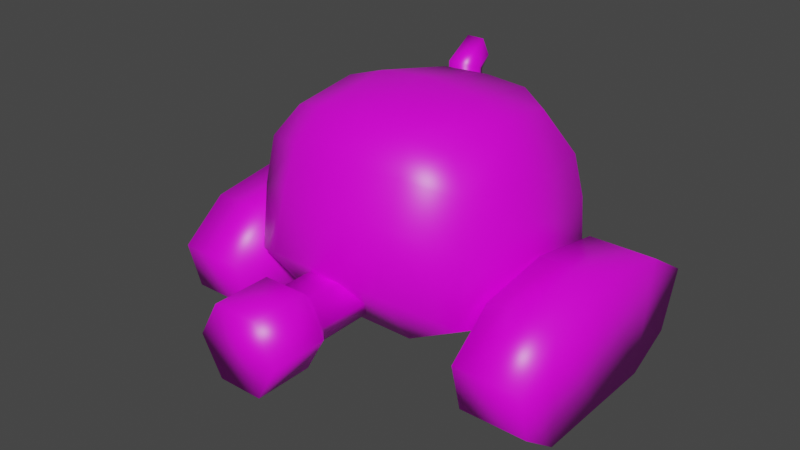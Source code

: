 # Source: mech_002.blend  (saved by Blender 3.0.42; exported with 4.5.12 LTS)
import bpy
from mathutils import Matrix  # noqa: F401  (used for matrix-valued properties, if any)

bpy.ops.wm.read_factory_settings(use_empty=True)
scene = bpy.context.scene
scene.name = 'Scene'

# ---- collections
col_collection = bpy.data.collections.new('Collection'); scene.collection.children.link(col_collection)

# ---- images (referenced by path relative to the original .blend; pixels are not part of the script)
import os
ASSET_DIR = os.environ.get("B2B_ASSET_DIR", "")  # directory of the original .blend (textures are referenced by path, not embedded)
HERE = os.path.dirname(os.path.abspath(__file__))  # packed textures are extracted next to this script under _unpacked/

def load_image(name, relpath, width, height, colorspace="sRGB"):
    """Load a texture the original file referenced (path relative to the .blend, or extracted next to this script)."""
    p = next((c for c in (os.path.join(HERE, relpath), os.path.join(ASSET_DIR, relpath)) if relpath and os.path.exists(c)), "")
    if p:
        img = bpy.data.images.load(p, check_existing=True)
        img.name = name
    else:  # same state as the original file: an image datablock whose file is absent (Cycles renders it pink)
        img = bpy.data.images.new(name, width, height)
        img.source = "FILE"
        img.filepath = "//" + (relpath or name)
    img.colorspace_settings.name = colorspace
    return img
img_mech_002_png = load_image('mech_002.png', 'mech_002.png', 1024, 1024, 'sRGB')

# ---- materials (node trees are filled in below, after node groups)
mat_material = bpy.data.materials.new('Material')
mat_material.alpha_threshold = 0.0
mat_material.use_transparent_shadow = False
mat_material.line_color = (0.0, 0.0, 0.0, 1.0)

# ---- material node trees
mat_material.use_nodes = True; mat_material.node_tree.nodes.clear()
_N = mat_material.node_tree.nodes; _L = mat_material.node_tree.links
n0 = _N.new('ShaderNodeOutputMaterial'); n0.name = 'Material Output'; n0.location = (300, 300)
n1 = _N.new('ShaderNodeBsdfPrincipled'); n1.name = 'Principled BSDF'; n1.location = (10, 300)
n1.distribution = 'GGX'
n1.subsurface_method = 'RANDOM_WALK_SKIN'
n1.inputs[2].default_value = 0.4
n1.inputs[3].default_value = 1.45
n1.inputs[27].default_value = (0.0, 0.0, 0.0, 1.0)
n1.inputs[28].default_value = 1.0
n2 = _N.new('ShaderNodeTexImage'); n2.name = 'Image Texture'; n2.location = (-316, 297)
n2.image = img_mech_002_png
_L.new(n1.outputs[0], n0.inputs[0])
_L.new(n2.outputs[0], n1.inputs[0])
n0.is_active_output = True

# ---- world
world_world = bpy.data.worlds.new('World'); scene.world = world_world
world_world.use_nodes = True; world_world.node_tree.nodes.clear()
_N = world_world.node_tree.nodes; _L = world_world.node_tree.links
n0 = _N.new('ShaderNodeOutputWorld'); n0.name = 'World Output'; n0.location = (300, 300)
n1 = _N.new('ShaderNodeBackground'); n1.name = 'Background'; n1.location = (10, 300)
n1.inputs[0].default_value = (0.05088, 0.05088, 0.05088, 1.0)
_L.new(n1.outputs[0], n0.inputs[0])
n0.is_active_output = True
world_world.color = (0.05088, 0.05088, 0.05088)
world_world.use_sun_shadow = False
world_world.sun_shadow_jitter_overblur = 0.0

# ---- meshes
me_cube_001 = bpy.data.meshes.new('Cube.001')
me_cube_001.from_pydata([(-0.4452, 1.034, 1.713), (-0.4452, 1.034, 0.5372), (-0.4451, 1.27, 0.4498), (-0.3889, 1.152, 0.495), (-0.4451, 1.27, 1.625), (-0.3889, 1.152, 1.668), (-0.5903, 1.034, 1.713), (-0.5903, 1.27, 0.4498), (-0.6465, 1.152, 0.495), (-0.5903, 1.27, 1.625), (-0.6465, 1.152, 1.668), (-0.4452, 1.27, 1.862), (-0.3889, 1.27, 1.744), (-0.5903, 1.27, 1.862), (-0.6465, 1.27, 1.744), (-0.4451, 1.034, 0.3008), (-0.3889, 1.034, 0.419), (-0.5903, 1.034, 0.5372), (-0.5903, 1.034, 0.3008), (-0.6465, 1.034, 0.419), (-0.4452, 0.4934, 0.5372), (-0.4451, 0.6955, 0.3008), (-0.3889, 0.595, 0.419), (-0.5903, 0.4934, 0.5372), (-0.5903, 0.6955, 0.3008), (-0.6465, 0.595, 0.419), (0.934, 0.6511, 0.4876), (0.8772, -0.7326, 0.7153), (0.0, 1.075, 0.4082), (1.017e-18, -1.092, 1.001), (0.9641, -4.876e-10, 0.4714), (0.0, 0.0, 1.996), (0.4348, -1.048, 0.9636), (0.5207, 1.005, 0.4214), (0.3847, 0.0, 1.961), (0.8672, 0.6814, 1.133), (0.8619, -0.6842, 1.208), (2.072e-05, 1.039, 0.9994), (2.072e-05, -0.9699, 1.395), (0.9315, -0.0009118, 1.139), (0.4348, -0.9283, 1.366), (0.4595, 0.9611, 1.04), (0.6217, 0.4963, 1.775), (0.8075, 0.6381, 1.455), (0.6568, -0.5319, 1.801), (0.821, -0.6295, 1.564), (0.0, -0.8791, 1.675), (0.0, -0.6689, 1.915), (0.0, 0.7096, 1.826), (0.0, 0.9081, 1.455), (0.8849, 0.0, 1.496), (0.6782, 0.0, 1.862), (0.4254, 0.838, 1.454), (0.3485, 0.6726, 1.819), (0.4297, -0.8068, 1.661), (0.3509, -0.6428, 1.891), (0.4462, -0.7038, 0.4745), (0.7079, -0.2972, 0.4641), (0.7645, -1.164e-10, 0.3941), (0.7079, 0.3415, 0.37), (0.3705, 0.5065, 0.3655), (0.0, 0.5065, 0.3655), (0.0, 0.0, 0.3896), (0.0, -0.7038, 0.4745), (0.4253, 0.0, 0.3896), (0.1657, -1.801, 1.015), (0.1658, -1.801, 0.4726), (0.316, -1.801, 0.7437), (0.1657, -1.375, 1.015), (0.1658, -1.375, 0.4726), (0.316, -1.375, 0.7437), (0.1253, -0.4219, 0.919), (0.1253, -1.283, 0.919), (0.1254, -1.283, 0.5684), (0.2225, -1.283, 0.7437), (0.1254, -0.4219, 0.5684), (0.2225, -0.4219, 0.7437), (1.481, -0.9366, 0.6101), (1.481, -0.8405, 0.2303), (1.481, 1.033, 0.6268), (1.481, 0.8809, 0.1845), (1.481, 0.6445, 0.8719), (1.481, 0.0, 0.9817), (1.481, -0.585, 0.8949), (1.481, -0.5344, 0.0), (1.481, -0.003219, 0.0), (1.481, 0.5306, 0.0), (0.9697, -0.9366, 0.6101), (0.9697, -0.8405, 0.2303), (0.9697, 1.033, 0.6268), (0.9697, 0.8809, 0.1845), (0.9697, 0.6445, 0.8719), (0.9697, 0.0, 0.9817), (0.9697, -0.585, 0.8949), (0.9697, -0.5344, 0.0), (0.9697, -0.003219, 0.0), (0.9697, 0.5306, 0.0), (-0.934, 0.6511, 0.4876), (-0.8772, -0.7326, 0.7153), (-0.9641, -4.876e-10, 0.4714), (-0.4348, -1.048, 0.9636), (-0.5207, 1.005, 0.4214), (-0.3847, 0.0, 1.961), (-0.8672, 0.6814, 1.133), (-0.8619, -0.6842, 1.208), (-0.9315, -0.0009118, 1.139), (-0.4348, -0.9283, 1.366), (-0.4595, 0.9611, 1.04), (-0.6217, 0.4963, 1.775), (-0.8075, 0.6381, 1.455), (-0.6568, -0.5319, 1.801), (-0.821, -0.6295, 1.564), (-0.8849, 0.0, 1.496), (-0.6782, 0.0, 1.862), (-0.4254, 0.838, 1.454), (-0.3485, 0.6726, 1.819), (-0.4297, -0.8068, 1.661), (-0.3509, -0.6428, 1.891), (-0.4462, -0.7038, 0.4745), (-0.7079, -0.2972, 0.4641), (-0.7645, -1.164e-10, 0.3941), (-0.7079, 0.3415, 0.37), (-0.3705, 0.5065, 0.3655), (-0.4253, 0.0, 0.3896), (-0.1657, -1.801, 1.015), (-0.1658, -1.801, 0.4726), (-0.316, -1.801, 0.7437), (-0.1657, -1.375, 1.015), (-0.1658, -1.375, 0.4726), (-0.316, -1.375, 0.7437), (-0.1253, -0.4219, 0.919), (-0.1253, -1.283, 0.919), (-0.1254, -1.283, 0.5684), (-0.2225, -1.283, 0.7437), (-0.1254, -0.4219, 0.5684), (-0.2225, -0.4219, 0.7437), (-1.481, -0.9366, 0.6101), (-1.481, -0.8405, 0.2303), (-1.481, 1.033, 0.6268), (-1.481, 0.8809, 0.1845), (-1.481, 0.6445, 0.8719), (-1.481, 0.0, 0.9817), (-1.481, -0.585, 0.8949), (-1.481, -0.5344, 0.0), (-1.481, -0.003219, 0.0), (-1.481, 0.5306, 0.0), (-0.9697, -0.9366, 0.6101), (-0.9697, -0.8405, 0.2303), (-0.9697, 1.033, 0.6268), (-0.9697, 0.8809, 0.1845), (-0.9697, 0.6445, 0.8719), (-0.9697, 0.0, 0.9817), (-0.9697, -0.585, 0.8949), (-0.9697, -0.5344, 0.0), (-0.9697, -0.003219, 0.0), (-0.9697, 0.5306, 0.0)], [], [(4, 2, 7, 9), (2, 4, 5, 3), (17, 1, 0, 6), (3, 5, 0, 1), (7, 8, 10, 9), (8, 17, 6, 10), (10, 14, 9), (4, 12, 5), (0, 11, 13, 6), (5, 12, 11, 0), (6, 13, 14, 10), (3, 16, 15, 2), (7, 18, 19, 8), (2, 15, 18, 7), (1, 16, 3), (8, 19, 17), (17, 23, 20, 1), (19, 25, 23, 17), (1, 20, 22, 16), (18, 24, 25, 19), (15, 21, 24, 18), (16, 22, 21, 15), (20, 23, 25, 24, 21, 22), (12, 4, 9, 14, 13, 11), (26, 30, 58, 59), (34, 31, 47, 55), (51, 34, 55, 44), (53, 48, 31, 34), (40, 54, 46, 38), (37, 49, 52, 41), (41, 52, 43, 35), (27, 32, 56, 57), (33, 26, 59, 60), (35, 43, 50, 39), (36, 45, 54, 40), (39, 50, 45, 36), (28, 33, 60, 61), (28, 37, 41, 33), (27, 36, 40, 32), (26, 35, 39, 30), (32, 40, 38, 29), (33, 41, 35, 26), (30, 39, 36, 27), (51, 44, 45, 50), (53, 42, 43, 52), (55, 47, 46, 54), (42, 51, 50, 43), (48, 53, 52, 49), (44, 55, 54, 45), (42, 53, 34, 51), (64, 58, 57, 56), (60, 59, 58, 64), (61, 60, 64, 62), (62, 64, 56, 63), (32, 29, 63, 56), (30, 27, 57, 58), (73, 69, 128, 132), (69, 73, 74, 70), (69, 66, 125, 128), (124, 65, 68, 127), (66, 69, 70, 67), (75, 73, 132, 134), (67, 70, 68, 65), (124, 126, 125, 66, 67, 65), (73, 75, 76, 74), (70, 74, 72, 68), (131, 72, 71, 130), (74, 76, 71, 72), (127, 68, 72, 131), (81, 86, 80, 79), (77, 78, 84, 83), (83, 84, 85, 82), (82, 85, 86, 81), (91, 89, 90, 96), (87, 93, 94, 88), (93, 92, 95, 94), (92, 91, 96, 95), (84, 94, 95, 85), (81, 91, 92, 82), (86, 96, 90, 80), (85, 95, 96, 86), (82, 92, 93, 83), (80, 90, 89, 79), (83, 93, 87, 77), (78, 88, 94, 84), (79, 89, 91, 81), (77, 87, 88, 78), (97, 121, 120, 99), (102, 117, 47, 31), (113, 110, 117, 102), (115, 102, 31, 48), (106, 38, 46, 116), (37, 107, 114, 49), (107, 103, 109, 114), (98, 119, 118, 100), (101, 122, 121, 97), (103, 105, 112, 109), (104, 106, 116, 111), (105, 104, 111, 112), (28, 61, 122, 101), (28, 101, 107, 37), (98, 100, 106, 104), (97, 99, 105, 103), (100, 29, 38, 106), (101, 97, 103, 107), (99, 98, 104, 105), (113, 112, 111, 110), (115, 114, 109, 108), (117, 116, 46, 47), (108, 109, 112, 113), (48, 49, 114, 115), (110, 111, 116, 117), (108, 113, 102, 115), (123, 118, 119, 120), (122, 123, 120, 121), (61, 62, 123, 122), (62, 63, 118, 123), (100, 118, 63, 29), (99, 120, 119, 98), (128, 129, 133, 132), (125, 126, 129, 128), (126, 124, 127, 129), (132, 133, 135, 134), (129, 127, 131, 133), (133, 131, 130, 135), (140, 138, 139, 145), (136, 142, 143, 137), (142, 141, 144, 143), (141, 140, 145, 144), (150, 155, 149, 148), (146, 147, 153, 152), (152, 153, 154, 151), (151, 154, 155, 150), (143, 144, 154, 153), (140, 141, 151, 150), (145, 139, 149, 155), (144, 145, 155, 154), (141, 142, 152, 151), (139, 138, 148, 149), (142, 136, 146, 152), (137, 143, 153, 147), (138, 140, 150, 148), (136, 137, 147, 146)])
me_cube_001.polygons.foreach_set('use_smooth', [True] * 143)
_uv = me_cube_001.uv_layers.new(name='UVMap')
_uv.uv.foreach_set('vector', [0.2309, 0.6447, 0.2285, 0.7819, 0.2466, 0.7819, 0.249, 0.6447, 0.8227, 0.1945, 0.8227, 0.04779, 0.8079, 0.0421, 0.8079, 0.1884, 0.9394, 0.5759, 0.9213, 0.5759, 0.9213, 0.7189, 0.9394, 0.719, 0.8079, 0.1884, 0.8079, 0.0421, 0.7932, 0.03689, 0.7932, 0.1836, 0.7805, 0.5945, 0.7657, 0.6005, 0.7657, 0.7469, 0.7804, 0.7412, 0.7657, 0.6005, 0.7509, 0.6054, 0.7509, 0.7521, 0.7657, 0.7469, 0.7657, 0.7469, 0.7805, 0.7563, 0.7804, 0.7412, 0.8227, 0.04779, 0.8227, 0.03261, 0.8079, 0.0421, 0.368, 0.9165, 0.368, 0.9448, 0.3862, 0.9448, 0.3862, 0.9165, 0.8079, 0.0421, 0.8227, 0.03261, 0.8227, 0.01829, 0.7932, 0.03689, 0.7509, 0.7521, 0.7804, 0.7707, 0.7805, 0.7563, 0.7657, 0.7469, 0.8079, 0.1884, 0.7931, 0.1979, 0.7932, 0.2131, 0.8227, 0.1945, 0.7805, 0.5945, 0.7509, 0.5759, 0.7509, 0.591, 0.7657, 0.6005, 0.9817, 0.09118, 0.9817, 0.06051, 0.9636, 0.0605, 0.9636, 0.09117, 0.7932, 0.1836, 0.7931, 0.1979, 0.8079, 0.1884, 0.7657, 0.6005, 0.7509, 0.591, 0.7509, 0.6054, 0.5758, 0.9102, 0.5758, 0.9776, 0.5939, 0.9776, 0.5939, 0.9102, 0.7509, 0.591, 0.6961, 0.591, 0.6833, 0.6054, 0.7509, 0.6054, 0.7932, 0.1836, 0.7256, 0.1836, 0.7383, 0.1979, 0.7931, 0.1979, 0.7509, 0.5759, 0.7086, 0.5759, 0.6961, 0.591, 0.7509, 0.591, 0.9817, 0.06051, 0.9817, 0.01829, 0.9636, 0.01829, 0.9636, 0.0605, 0.7931, 0.1979, 0.7383, 0.1979, 0.7509, 0.2131, 0.7932, 0.2131, 0.9008, 0.5328, 0.9189, 0.5328, 0.926, 0.5156, 0.9191, 0.4983, 0.9009, 0.4983, 0.8938, 0.5156, 0.2241, 0.6309, 0.2309, 0.6447, 0.249, 0.6447, 0.2563, 0.6309, 0.2495, 0.6171, 0.2314, 0.6171, 0.02582, 0.2451, 0.01829, 0.1642, 0.04326, 0.1637, 0.05232, 0.2061, 0.05486, 0.7075, 0.1028, 0.7042, 0.1082, 0.7881, 0.06424, 0.7879, 0.01829, 0.7106, 0.05486, 0.7075, 0.06424, 0.7879, 0.02529, 0.778, 0.05409, 0.6246, 0.09728, 0.6171, 0.1028, 0.7042, 0.05486, 0.7075, 0.3718, 0.4505, 0.3319, 0.4502, 0.3332, 0.3961, 0.3698, 0.3959, 0.3687, 0.1347, 0.4279, 0.1347, 0.4298, 0.1879, 0.3758, 0.1922, 0.3758, 0.1922, 0.4298, 0.1879, 0.4356, 0.2359, 0.3946, 0.2434, 0.02459, 0.06611, 0.07819, 0.02857, 0.0789, 0.07347, 0.04858, 0.1257, 0.07951, 0.2873, 0.02582, 0.2451, 0.05232, 0.2061, 0.09541, 0.2247, 0.6099, 0.02835, 0.6503, 0.03879, 0.6424, 0.1183, 0.598, 0.1115, 0.38, 0.5054, 0.336, 0.5001, 0.3319, 0.4502, 0.3718, 0.4505, 0.598, 0.1115, 0.6424, 0.1183, 0.6388, 0.1982, 0.5936, 0.198, 0.145, 0.2931, 0.07951, 0.2873, 0.09541, 0.2247, 0.1417, 0.2226, 0.2957, 0.1348, 0.3687, 0.1347, 0.3758, 0.1922, 0.2993, 0.1999, 0.4386, 0.5074, 0.38, 0.5054, 0.3718, 0.4505, 0.4226, 0.4504, 0.5303, 0.01829, 0.6099, 0.02835, 0.598, 0.1115, 0.5155, 0.09837, 0.4226, 0.4504, 0.3718, 0.4505, 0.3698, 0.3959, 0.4213, 0.3957, 0.2993, 0.1999, 0.3758, 0.1922, 0.3946, 0.2434, 0.3175, 0.2518, 0.5155, 0.09837, 0.598, 0.1115, 0.5936, 0.198, 0.5337, 0.1982, 0.689, 0.1256, 0.6712, 0.1909, 0.6388, 0.1982, 0.6424, 0.1183, 0.4789, 0.1784, 0.4787, 0.2127, 0.4356, 0.2359, 0.4298, 0.1879, 0.2977, 0.441, 0.2957, 0.397, 0.3332, 0.3961, 0.3319, 0.4502, 0.6884, 0.06266, 0.689, 0.1256, 0.6424, 0.1183, 0.6503, 0.03879, 0.4787, 0.1348, 0.4789, 0.1784, 0.4298, 0.1879, 0.4279, 0.1347, 0.3038, 0.4799, 0.2977, 0.441, 0.3319, 0.4502, 0.336, 0.5001, 0.02143, 0.6491, 0.05409, 0.6246, 0.05486, 0.7075, 0.01829, 0.7106, 0.08562, 0.1617, 0.04326, 0.1637, 0.04858, 0.1257, 0.0789, 0.07347, 0.09541, 0.2247, 0.05232, 0.2061, 0.04326, 0.1637, 0.08562, 0.1617, 0.1417, 0.2226, 0.09541, 0.2247, 0.08562, 0.1617, 0.1387, 0.1593, 0.1387, 0.1593, 0.08562, 0.1617, 0.0789, 0.07347, 0.1346, 0.07086, 0.07819, 0.02857, 0.1321, 0.01829, 0.1346, 0.07086, 0.0789, 0.07347, 0.01829, 0.1642, 0.02459, 0.06611, 0.04858, 0.1257, 0.04326, 0.1637, 0.311, 0.8497, 0.2957, 0.845, 0.2957, 0.8864, 0.311, 0.8811, 0.2957, 0.845, 0.311, 0.8497, 0.3315, 0.838, 0.3273, 0.8268, 0.4095, 0.8799, 0.4095, 0.8268, 0.368, 0.8268, 0.368, 0.8799, 0.9175, 0.9577, 0.9589, 0.9577, 0.9589, 0.9046, 0.9175, 0.9046, 0.8847, 0.7483, 0.8847, 0.6951, 0.8497, 0.6951, 0.8497, 0.7483, 0.2241, 0.8185, 0.2241, 0.926, 0.2555, 0.926, 0.2555, 0.8185, 0.8497, 0.7483, 0.8497, 0.6951, 0.817, 0.6951, 0.817, 0.7483, 0.7493, 0.826, 0.7163, 0.8073, 0.6833, 0.8261, 0.6833, 0.8676, 0.7163, 0.8863, 0.7493, 0.8674, 0.8731, 0.6836, 0.8731, 0.5759, 0.8504, 0.5759, 0.8504, 0.6836, 0.8497, 0.6951, 0.8504, 0.6836, 0.8293, 0.6836, 0.817, 0.6951, 0.9225, 0.8924, 0.9539, 0.8924, 0.9539, 0.7849, 0.9225, 0.7849, 0.8504, 0.6836, 0.8504, 0.5759, 0.8293, 0.5759, 0.8293, 0.6836, 0.9175, 0.9046, 0.9589, 0.9046, 0.9539, 0.8924, 0.9225, 0.8924, 0.3094, 0.5925, 0.4182, 0.6068, 0.3952, 0.563, 0.34, 0.544, 0.3421, 0.7902, 0.3895, 0.7782, 0.4182, 0.7399, 0.3065, 0.7462, 0.3065, 0.7462, 0.4182, 0.7399, 0.4182, 0.6735, 0.2957, 0.6731, 0.2957, 0.6731, 0.4182, 0.6735, 0.4182, 0.6068, 0.3094, 0.5925, 0.648, 0.4861, 0.6785, 0.5347, 0.7338, 0.5157, 0.7568, 0.4719, 0.6806, 0.2884, 0.6451, 0.3324, 0.7568, 0.3387, 0.728, 0.3004, 0.6451, 0.3324, 0.6342, 0.4055, 0.7568, 0.4051, 0.7568, 0.3387, 0.6342, 0.4055, 0.648, 0.4861, 0.7568, 0.4719, 0.7568, 0.4051, 0.8809, 0.7849, 0.8171, 0.7849, 0.8171, 0.8512, 0.8809, 0.8512, 0.1774, 0.5249, 0.2413, 0.5249, 0.2413, 0.4436, 0.1774, 0.4436, 0.8809, 0.9178, 0.817, 0.9178, 0.8171, 0.963, 0.8809, 0.963, 0.8809, 0.8512, 0.8171, 0.8512, 0.817, 0.9178, 0.8809, 0.9178, 0.1774, 0.4436, 0.2413, 0.4436, 0.2413, 0.3713, 0.1774, 0.3713, 0.1133, 0.8247, 0.1133, 0.8885, 0.1717, 0.8886, 0.1717, 0.8248, 0.1774, 0.3713, 0.2413, 0.3713, 0.2413, 0.3297, 0.1774, 0.3297, 0.6398, 0.8368, 0.576, 0.8368, 0.5758, 0.8736, 0.6396, 0.8736, 0.1774, 0.5753, 0.2413, 0.5753, 0.2413, 0.5249, 0.1774, 0.5249, 0.6398, 0.7878, 0.576, 0.7878, 0.576, 0.8368, 0.6398, 0.8368, 0.2591, 0.2342, 0.2291, 0.1979, 0.2342, 0.1548, 0.2591, 0.153, 0.1509, 0.7014, 0.1518, 0.7823, 0.1082, 0.7881, 0.1028, 0.7042, 0.1875, 0.6998, 0.1875, 0.766, 0.1518, 0.7823, 0.1509, 0.7014, 0.1411, 0.619, 0.1509, 0.7014, 0.1028, 0.7042, 0.09728, 0.6171, 0.371, 0.3419, 0.3698, 0.3959, 0.3332, 0.3961, 0.3311, 0.3428, 0.3687, 0.1347, 0.3758, 0.07729, 0.4298, 0.08157, 0.4279, 0.1347, 0.3758, 0.07729, 0.3957, 0.02266, 0.4356, 0.03394, 0.4298, 0.08157, 0.2444, 0.06464, 0.2254, 0.1175, 0.1904, 0.06828, 0.1866, 0.01963, 0.2096, 0.2812, 0.188, 0.2204, 0.2291, 0.1979, 0.2591, 0.2342, 0.6468, 0.662, 0.5603, 0.6679, 0.5576, 0.623, 0.6374, 0.6225, 0.3779, 0.295, 0.371, 0.3419, 0.3311, 0.3428, 0.3339, 0.3002, 0.5603, 0.6679, 0.4751, 0.6638, 0.4792, 0.6187, 0.5576, 0.623, 0.145, 0.2931, 0.1417, 0.2226, 0.188, 0.2204, 0.2096, 0.2812, 0.2957, 0.1348, 0.2993, 0.06971, 0.3758, 0.07729, 0.3687, 0.1347, 0.4386, 0.2884, 0.4248, 0.3416, 0.371, 0.3419, 0.3779, 0.295, 0.6468, 0.7439, 0.5657, 0.7512, 0.5603, 0.6679, 0.6468, 0.662, 0.4248, 0.3416, 0.4213, 0.3957, 0.3698, 0.3959, 0.371, 0.3419, 0.2993, 0.06971, 0.3175, 0.01829, 0.3957, 0.02266, 0.3758, 0.07729, 0.5657, 0.7512, 0.4766, 0.7282, 0.4751, 0.6638, 0.5603, 0.6679, 0.5545, 0.5759, 0.5576, 0.623, 0.4792, 0.6187, 0.4894, 0.5873, 0.4789, 0.09125, 0.4298, 0.08157, 0.4356, 0.03394, 0.4787, 0.05722, 0.2971, 0.3534, 0.3311, 0.3428, 0.3332, 0.3961, 0.2957, 0.397, 0.6171, 0.5823, 0.6374, 0.6225, 0.5576, 0.623, 0.5545, 0.5759, 0.4787, 0.1348, 0.4279, 0.1347, 0.4298, 0.08157, 0.4789, 0.09125, 0.302, 0.3175, 0.3339, 0.3002, 0.3311, 0.3428, 0.2971, 0.3534, 0.1766, 0.6391, 0.1875, 0.6998, 0.1509, 0.7014, 0.1411, 0.619, 0.1919, 0.1568, 0.1904, 0.06828, 0.2254, 0.1175, 0.2342, 0.1548, 0.188, 0.2204, 0.1919, 0.1568, 0.2342, 0.1548, 0.2291, 0.1979, 0.1417, 0.2226, 0.1387, 0.1593, 0.1919, 0.1568, 0.188, 0.2204, 0.1387, 0.1593, 0.1346, 0.07086, 0.1904, 0.06828, 0.1919, 0.1568, 0.1866, 0.01963, 0.1904, 0.06828, 0.1346, 0.07086, 0.1321, 0.01829, 0.2591, 0.153, 0.2342, 0.1548, 0.2254, 0.1175, 0.2444, 0.06464, 0.2957, 0.8864, 0.3273, 0.9057, 0.3315, 0.8936, 0.311, 0.8811, 0.8593, 0.1907, 0.8943, 0.1906, 0.8943, 0.1374, 0.8593, 0.1375, 0.8943, 0.1906, 0.927, 0.1907, 0.927, 0.1375, 0.8943, 0.1374, 0.871, 0.126, 0.8936, 0.126, 0.8936, 0.01829, 0.871, 0.01833, 0.8943, 0.1374, 0.927, 0.1375, 0.9147, 0.1261, 0.8936, 0.126, 0.8936, 0.126, 0.9147, 0.1261, 0.9147, 0.01834, 0.8936, 0.01829, 0.032, 0.532, 0.06259, 0.5806, 0.1178, 0.5616, 0.1408, 0.5178, 0.05237, 0.3297, 0.02913, 0.3783, 0.1408, 0.3846, 0.1121, 0.3463, 0.02913, 0.3783, 0.01829, 0.4514, 0.1408, 0.451, 0.1408, 0.3846, 0.01829, 0.4514, 0.032, 0.532, 0.1408, 0.5178, 0.1408, 0.451, 0.4889, 0.337, 0.5977, 0.3512, 0.5746, 0.3074, 0.5194, 0.2884, 0.5092, 0.5393, 0.5689, 0.5227, 0.5977, 0.4844, 0.486, 0.4907, 0.486, 0.4907, 0.5977, 0.4844, 0.5977, 0.418, 0.4751, 0.4176, 0.4751, 0.4176, 0.5977, 0.418, 0.5977, 0.3512, 0.4889, 0.337, 0.8938, 0.2836, 0.8938, 0.3499, 0.9577, 0.3499, 0.9577, 0.2836, 0.8572, 0.4843, 0.8572, 0.403, 0.7934, 0.403, 0.7934, 0.4843, 0.8938, 0.4165, 0.8938, 0.4617, 0.9577, 0.4617, 0.9577, 0.4165, 0.8938, 0.3499, 0.8938, 0.4165, 0.9577, 0.4165, 0.9577, 0.3499, 0.8572, 0.403, 0.8572, 0.3307, 0.7934, 0.3307, 0.7934, 0.403, 0.07673, 0.8248, 0.01829, 0.8247, 0.01829, 0.8885, 0.07673, 0.8886, 0.8572, 0.3307, 0.8572, 0.2836, 0.7934, 0.2836, 0.7934, 0.3307, 0.4753, 0.8499, 0.4751, 0.8866, 0.539, 0.8866, 0.5392, 0.8498, 0.8572, 0.5347, 0.8572, 0.4843, 0.7934, 0.4843, 0.7934, 0.5347, 0.4753, 0.7878, 0.4753, 0.8499, 0.5392, 0.8498, 0.5392, 0.7878])
me_cube_001.materials.append(mat_material)
me_cube_001.use_remesh_preserve_volume = False
me_cube_001.use_remesh_preserve_attributes = False
me_cube_001.use_mirror_x = True
me_cube_001.use_mirror_vertex_groups = False
me_cube_001.update()

# ---- objects
ob_mech_002_001 = bpy.data.objects.new('mech_002.001', me_cube_001)

# ---- transforms, parenting, visibility, modifiers, constraints
ob_mech_002_001.location = (0.0, 0.0, 0.0)
ob_mech_002_001.lock_rotations_4d = False
ob_mech_002_001.empty_display_type = 'ARROWS'
ob_mech_002_001.lineart.crease_threshold = 0.0
ob_mech_002_001.use_mesh_mirror_x = True
_vg = ob_mech_002_001.vertex_groups.new(name='Arm')
_vg = ob_mech_002_001.vertex_groups.new(name='Body')
_vg = ob_mech_002_001.vertex_groups.new(name='Leg')
_vg = ob_mech_002_001.vertex_groups.new(name='Exhaust')

# ---- collection membership
col_collection.objects.link(ob_mech_002_001)

# ---- scene / render settings (as saved in the file)
scene.frame_start = 1; scene.frame_end = 250; scene.frame_set(2)
scene.render.engine = 'BLENDER_EEVEE_NEXT'
scene.cycles.sampling_pattern = 'TABULATED_SOBOL'
scene.cycles.use_light_tree = False
scene.view_settings.view_transform = 'Filmic'
bpy.context.view_layer.update()

# ---- added for rendering (the .blend has no active camera and no usable light): camera, sun
cam_auto = bpy.data.cameras.new('AutoCamera')
cam_auto.lens = 50.0
cam_auto.sensor_width = 36.0
cam_auto.clip_end = 1000.0
ob_auto_camera = bpy.data.objects.new('AutoCamera', cam_auto)
scene.collection.objects.link(ob_auto_camera)
ob_auto_camera.location = (4.35773, -5.49452, 4.48418)
ob_auto_camera.rotation_euler = (1.09748, -7.21219e-08, 0.694738)
scene.camera = ob_auto_camera
light_auto_sun = bpy.data.lights.new('AutoSun', 'SUN')
light_auto_sun.energy = 3.0
light_auto_sun.angle = 0.0523599
ob_auto_sun = bpy.data.objects.new('AutoSun', light_auto_sun)
scene.collection.objects.link(ob_auto_sun)
ob_auto_sun.rotation_euler = (0.872665, 0.174533, 0.523599)
bpy.context.view_layer.update()
